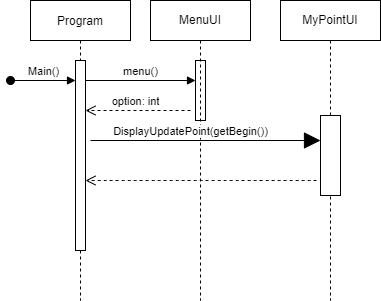

The diagram above was exported from draw.io. Its source (the exported page's mxGraphModel, read from the mxfile embedded in the PNG):
<mxGraphModel dx="463" dy="376" grid="1" gridSize="10" guides="1" tooltips="1" connect="1" arrows="1" fold="1" page="1" pageScale="1" pageWidth="850" pageHeight="1100" math="0" shadow="0">
  <root>
    <mxCell id="0" />
    <mxCell id="1" parent="0" />
    <mxCell id="02xXKxoSLpLl9uFuvH4h-1" value="Program" style="shape=umlLifeline;perimeter=lifelinePerimeter;container=1;collapsible=0;recursiveResize=0;rounded=0;shadow=0;strokeWidth=1;" vertex="1" parent="1">
      <mxGeometry x="70" y="70" width="100" height="300" as="geometry" />
    </mxCell>
    <mxCell id="02xXKxoSLpLl9uFuvH4h-2" value="Main()" style="html=1;verticalAlign=bottom;startArrow=oval;startFill=1;endArrow=block;startSize=8;rounded=0;" edge="1" parent="02xXKxoSLpLl9uFuvH4h-1" target="02xXKxoSLpLl9uFuvH4h-3">
      <mxGeometry width="60" relative="1" as="geometry">
        <mxPoint x="-20" y="80" as="sourcePoint" />
        <mxPoint x="40" y="80" as="targetPoint" />
      </mxGeometry>
    </mxCell>
    <mxCell id="02xXKxoSLpLl9uFuvH4h-3" value="" style="html=1;points=[];perimeter=orthogonalPerimeter;" vertex="1" parent="02xXKxoSLpLl9uFuvH4h-1">
      <mxGeometry x="45" y="60" width="10" height="190" as="geometry" />
    </mxCell>
    <mxCell id="02xXKxoSLpLl9uFuvH4h-4" value="menu()" style="html=1;verticalAlign=bottom;endArrow=block;rounded=0;" edge="1" parent="02xXKxoSLpLl9uFuvH4h-1" target="02xXKxoSLpLl9uFuvH4h-6">
      <mxGeometry width="80" relative="1" as="geometry">
        <mxPoint x="55" y="80" as="sourcePoint" />
        <mxPoint x="135" y="80" as="targetPoint" />
      </mxGeometry>
    </mxCell>
    <mxCell id="02xXKxoSLpLl9uFuvH4h-5" value="option: int" style="html=1;verticalAlign=bottom;endArrow=open;dashed=1;endSize=8;rounded=0;" edge="1" parent="02xXKxoSLpLl9uFuvH4h-1">
      <mxGeometry x="0.0393" relative="1" as="geometry">
        <mxPoint x="160" y="110" as="sourcePoint" />
        <mxPoint x="55" y="110" as="targetPoint" />
        <mxPoint as="offset" />
      </mxGeometry>
    </mxCell>
    <mxCell id="02xXKxoSLpLl9uFuvH4h-6" value="" style="html=1;points=[];perimeter=orthogonalPerimeter;" vertex="1" parent="1">
      <mxGeometry x="235" y="130" width="10" height="60" as="geometry" />
    </mxCell>
    <mxCell id="02xXKxoSLpLl9uFuvH4h-7" value="MenuUI" style="shape=umlLifeline;perimeter=lifelinePerimeter;whiteSpace=wrap;html=1;container=1;collapsible=0;recursiveResize=0;outlineConnect=0;hachureGap=4;" vertex="1" parent="1">
      <mxGeometry x="190" y="70" width="100" height="300" as="geometry" />
    </mxCell>
    <mxCell id="02xXKxoSLpLl9uFuvH4h-8" value="" style="html=1;verticalAlign=bottom;endArrow=open;dashed=1;endSize=8;rounded=0;sourcePerimeterSpacing=8;targetPerimeterSpacing=8;curved=1;" edge="1" parent="02xXKxoSLpLl9uFuvH4h-7">
      <mxGeometry x="-1" y="108" relative="1" as="geometry">
        <mxPoint x="166" y="180" as="sourcePoint" />
        <mxPoint x="-65" y="180" as="targetPoint" />
        <mxPoint x="43" y="-9" as="offset" />
      </mxGeometry>
    </mxCell>
    <mxCell id="02xXKxoSLpLl9uFuvH4h-9" value="MyPointUI" style="shape=umlLifeline;perimeter=lifelinePerimeter;whiteSpace=wrap;html=1;container=1;collapsible=0;recursiveResize=0;outlineConnect=0;hachureGap=4;" vertex="1" parent="1">
      <mxGeometry x="320" y="70" width="100" height="300" as="geometry" />
    </mxCell>
    <mxCell id="02xXKxoSLpLl9uFuvH4h-10" value="" style="html=1;points=[];perimeter=orthogonalPerimeter;hachureGap=4;" vertex="1" parent="02xXKxoSLpLl9uFuvH4h-9">
      <mxGeometry x="40" y="115" width="20" height="80" as="geometry" />
    </mxCell>
    <mxCell id="02xXKxoSLpLl9uFuvH4h-11" value="DisplayUpdatePoint(getBegin())" style="html=1;verticalAlign=bottom;endArrow=block;rounded=0;startSize=14;endSize=14;sourcePerimeterSpacing=8;targetPerimeterSpacing=8;curved=1;" edge="1" parent="1">
      <mxGeometry x="-0.1304" width="80" relative="1" as="geometry">
        <mxPoint x="129.9999999999999" y="210" as="sourcePoint" />
        <mxPoint x="360" y="210" as="targetPoint" />
        <mxPoint as="offset" />
      </mxGeometry>
    </mxCell>
  </root>
</mxGraphModel>